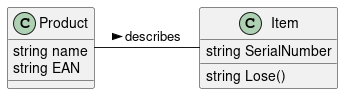

The diagram above was rendered by PlantUML. Its source (embedded in the PNG):
@startuml product_describes_item
class Product {
    string name
    string EAN
}

class Item {
    string SerialNumber
    string Lose()
}

Product - Item : describes >
@enduml